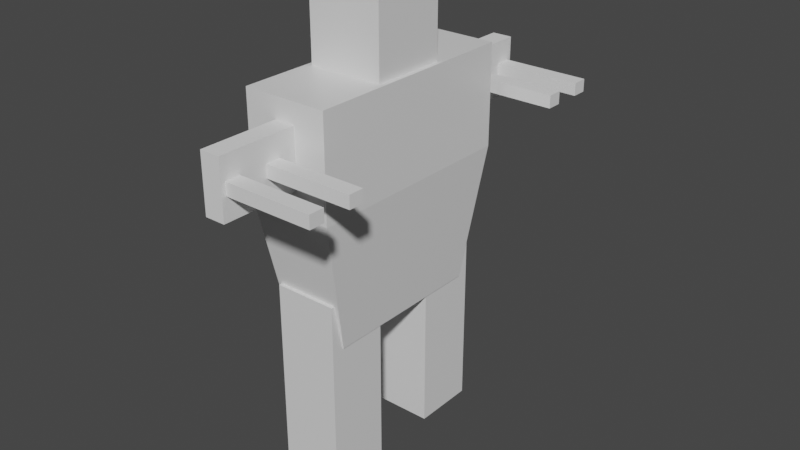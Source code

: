 # Source: model_robot_machone_gun.blend  (saved by Blender 2.91.10; exported with 4.5.12 LTS)
import bpy
from mathutils import Matrix  # noqa: F401  (used for matrix-valued properties, if any)

bpy.ops.wm.read_factory_settings(use_empty=True)
scene = bpy.context.scene
scene.name = 'Scene'

# ---- collections
col_collection = bpy.data.collections.new('Collection'); scene.collection.children.link(col_collection)

# ---- materials (node trees are filled in below, after node groups)
mat_material = bpy.data.materials.new('Material')
mat_material.alpha_threshold = 0.0
mat_material.use_transparent_shadow = False
mat_material.line_color = (0.0, 0.0, 0.0, 1.0)
mat_material_001 = bpy.data.materials.new('Material.001')
mat_material_001.alpha_threshold = 0.0
mat_material_001.use_transparent_shadow = False
mat_material_001.line_color = (0.0, 0.0, 0.0, 1.0)
mat_material_002 = bpy.data.materials.new('Material.002')
mat_material_002.alpha_threshold = 0.0
mat_material_002.use_transparent_shadow = False
mat_material_002.line_color = (0.0, 0.0, 0.0, 1.0)
mat_material_003 = bpy.data.materials.new('Material.003')
mat_material_003.alpha_threshold = 0.0
mat_material_003.use_transparent_shadow = False
mat_material_003.line_color = (0.0, 0.0, 0.0, 1.0)

# ---- material node trees
mat_material.use_nodes = True; mat_material.node_tree.nodes.clear()
_N = mat_material.node_tree.nodes; _L = mat_material.node_tree.links
n0 = _N.new('ShaderNodeOutputMaterial'); n0.name = 'Material Output'; n0.location = (300, 300)
n1 = _N.new('ShaderNodeBsdfPrincipled'); n1.name = 'Principled BSDF'; n1.location = (10, 300)
n1.distribution = 'GGX'
n1.subsurface_method = 'BURLEY'
n1.inputs[2].default_value = 0.4
n1.inputs[3].default_value = 1.45
n1.inputs[27].default_value = (0.0, 0.0, 0.0, 1.0)
n1.inputs[28].default_value = 1.0
_L.new(n1.outputs[0], n0.inputs[0])
n0.is_active_output = True
mat_material_001.use_nodes = True; mat_material_001.node_tree.nodes.clear()
_N = mat_material_001.node_tree.nodes; _L = mat_material_001.node_tree.links
n0 = _N.new('ShaderNodeOutputMaterial'); n0.name = 'Material Output'; n0.location = (300, 300)
n1 = _N.new('ShaderNodeBsdfPrincipled'); n1.name = 'Principled BSDF'; n1.location = (10, 300)
n1.distribution = 'GGX'
n1.subsurface_method = 'BURLEY'
n1.inputs[2].default_value = 0.4
n1.inputs[3].default_value = 1.45
n1.inputs[27].default_value = (0.0, 0.0, 0.0, 1.0)
n1.inputs[28].default_value = 1.0
_L.new(n1.outputs[0], n0.inputs[0])
n0.is_active_output = True
mat_material_002.use_nodes = True; mat_material_002.node_tree.nodes.clear()
_N = mat_material_002.node_tree.nodes; _L = mat_material_002.node_tree.links
n0 = _N.new('ShaderNodeOutputMaterial'); n0.name = 'Material Output'; n0.location = (300, 300)
n1 = _N.new('ShaderNodeBsdfPrincipled'); n1.name = 'Principled BSDF'; n1.location = (10, 300)
n1.distribution = 'GGX'
n1.subsurface_method = 'BURLEY'
n1.inputs[2].default_value = 0.4
n1.inputs[3].default_value = 1.45
n1.inputs[27].default_value = (0.0, 0.0, 0.0, 1.0)
n1.inputs[28].default_value = 1.0
_L.new(n1.outputs[0], n0.inputs[0])
n0.is_active_output = True
mat_material_003.use_nodes = True; mat_material_003.node_tree.nodes.clear()
_N = mat_material_003.node_tree.nodes; _L = mat_material_003.node_tree.links
n0 = _N.new('ShaderNodeOutputMaterial'); n0.name = 'Material Output'; n0.location = (300, 300)
n1 = _N.new('ShaderNodeBsdfPrincipled'); n1.name = 'Principled BSDF'; n1.location = (10, 300)
n1.distribution = 'GGX'
n1.subsurface_method = 'BURLEY'
n1.inputs[2].default_value = 0.4
n1.inputs[3].default_value = 1.45
n1.inputs[27].default_value = (0.0, 0.0, 0.0, 1.0)
n1.inputs[28].default_value = 1.0
_L.new(n1.outputs[0], n0.inputs[0])
n0.is_active_output = True

# ---- world
world_world = bpy.data.worlds.new('World'); scene.world = world_world
world_world.use_nodes = True; world_world.node_tree.nodes.clear()
_N = world_world.node_tree.nodes; _L = world_world.node_tree.links
n0 = _N.new('ShaderNodeOutputWorld'); n0.name = 'World Output'; n0.location = (300, 300)
n1 = _N.new('ShaderNodeBackground'); n1.name = 'Background'; n1.location = (10, 300)
n1.inputs[0].default_value = (0.05088, 0.05088, 0.05088, 1.0)
_L.new(n1.outputs[0], n0.inputs[0])
n0.is_active_output = True
world_world.color = (0.05088, 0.05088, 0.05088)
world_world.use_sun_shadow = False
world_world.sun_shadow_jitter_overblur = 0.0

# ---- meshes
me_cube = bpy.data.meshes.new('Cube')
me_cube.from_pydata([(0.1603, 0.1603, 0.4845), (0.1603, 0.1603, -0.4845), (0.1603, -0.1603, 0.4845), (0.1603, -0.1603, -0.4845), (-0.1603, 0.1603, 0.4845), (-0.1603, 0.1603, -0.4845), (-0.1603, -0.1603, 0.4845), (-0.1603, -0.1603, -0.4845), (0.1603, 0.8179, 0.4845), (0.1603, 0.8179, -0.4845), (0.1603, 0.4973, 0.4845), (0.1603, 0.4973, -0.4845), (-0.1603, 0.8179, 0.4845), (-0.1603, 0.8179, -0.4845), (-0.1603, 0.4973, 0.4845), (-0.1603, 0.4973, -0.4845), (0.2166, 0.8919, 1.434), (0.1643, 0.7563, 0.2458), (0.2166, -0.2306, 1.434), (0.1643, -0.09506, 0.2458), (-0.2166, 0.8919, 1.434), (-0.1643, 0.7563, 0.2458), (-0.2166, -0.2306, 1.434), (-0.1643, -0.09506, 0.2458), (0.2166, 0.8919, 0.9217), (-0.2166, -0.2306, 0.9217), (0.2166, -0.2306, 0.9217), (-0.2166, 0.8919, 0.9217), (0.1916, 0.5159, 1.869), (0.1916, 0.5159, 1.406), (0.1916, 0.1327, 1.869), (0.1916, 0.1327, 1.406), (-0.1916, 0.5159, 1.869), (-0.1916, 0.5159, 1.406), (-0.1916, 0.1327, 1.869), (-0.1916, 0.1327, 1.406)], [], [(0, 4, 6, 2), (3, 2, 6, 7), (7, 6, 4, 5), (5, 1, 3, 7), (1, 0, 2, 3), (5, 4, 0, 1), (8, 12, 14, 10), (11, 10, 14, 15), (15, 14, 12, 13), (13, 9, 11, 15), (9, 8, 10, 11), (13, 12, 8, 9), (16, 20, 22, 18), (26, 18, 22, 25), (25, 22, 20, 27), (21, 17, 19, 23), (24, 16, 18, 26), (27, 20, 16, 24), (21, 27, 24, 17), (17, 24, 26, 19), (23, 25, 27, 21), (19, 26, 25, 23), (28, 32, 34, 30), (31, 30, 34, 35), (35, 34, 32, 33), (33, 29, 31, 35), (29, 28, 30, 31), (33, 32, 28, 29)])
me_cube.polygons.foreach_set('material_index', [0, 0, 0, 0, 0, 0, 1, 1, 1, 1, 1, 1, 2, 2, 2, 2, 2, 2, 2, 2, 2, 2, 3, 3, 3, 3, 3, 3])
_uv = me_cube.uv_layers.new(name='UVMap')
_uv.uv.foreach_set('vector', [0.625, 0.5, 0.875, 0.5, 0.875, 0.75, 0.625, 0.75, 0.375, 0.75, 0.625, 0.75, 0.625, 1.0, 0.375, 1.0, 0.375, 0.0, 0.625, 0.0, 0.625, 0.25, 0.375, 0.25, 0.125, 0.5, 0.375, 0.5, 0.375, 0.75, 0.125, 0.75, 0.375, 0.5, 0.625, 0.5, 0.625, 0.75, 0.375, 0.75, 0.375, 0.25, 0.625, 0.25, 0.625, 0.5, 0.375, 0.5, 0.625, 0.5, 0.875, 0.5, 0.875, 0.75, 0.625, 0.75, 0.375, 0.75, 0.625, 0.75, 0.625, 1.0, 0.375, 1.0, 0.375, 0.0, 0.625, 0.0, 0.625, 0.25, 0.375, 0.25, 0.125, 0.5, 0.375, 0.5, 0.375, 0.75, 0.125, 0.75, 0.375, 0.5, 0.625, 0.5, 0.625, 0.75, 0.375, 0.75, 0.375, 0.25, 0.625, 0.25, 0.625, 0.5, 0.375, 0.5, 0.625, 0.5, 0.875, 0.5, 0.875, 0.75, 0.625, 0.75, 0.5172, 0.75, 0.625, 0.75, 0.625, 1.0, 0.5172, 1.0, 0.5172, 0.0, 0.625, 0.0, 0.625, 0.25, 0.5172, 0.25, 0.125, 0.5, 0.375, 0.5, 0.375, 0.75, 0.125, 0.75, 0.5172, 0.5, 0.625, 0.5, 0.625, 0.75, 0.5172, 0.75, 0.5172, 0.25, 0.625, 0.25, 0.625, 0.5, 0.5172, 0.5, 0.375, 0.25, 0.5172, 0.25, 0.5172, 0.5, 0.375, 0.5, 0.375, 0.5, 0.5172, 0.5, 0.5172, 0.75, 0.375, 0.75, 0.375, 0.0, 0.5172, 0.0, 0.5172, 0.25, 0.375, 0.25, 0.375, 0.75, 0.5172, 0.75, 0.5172, 1.0, 0.375, 1.0, 0.625, 0.5, 0.875, 0.5, 0.875, 0.75, 0.625, 0.75, 0.375, 0.75, 0.625, 0.75, 0.625, 1.0, 0.375, 1.0, 0.375, 0.0, 0.625, 0.0, 0.625, 0.25, 0.375, 0.25, 0.125, 0.5, 0.375, 0.5, 0.375, 0.75, 0.125, 0.75, 0.375, 0.5, 0.625, 0.5, 0.625, 0.75, 0.375, 0.75, 0.375, 0.25, 0.625, 0.25, 0.625, 0.5, 0.375, 0.5])
me_cube.materials.append(mat_material)
me_cube.materials.append(mat_material_001)
me_cube.materials.append(mat_material_002)
me_cube.materials.append(mat_material_003)
me_cube.use_remesh_preserve_volume = False
me_cube.use_remesh_preserve_attributes = False
me_cube.use_mirror_vertex_groups = False
me_cube.update()
me_cube_004 = bpy.data.meshes.new('Cube.004')
me_cube_004.from_pydata([(-0.05188, -0.9588, 1.042), (-0.05188, -0.9588, 1.33), (-0.05188, -0.4065, 1.042), (-0.05188, -0.4065, 1.33), (0.05188, -0.9588, 1.042), (0.05188, -0.9588, 1.33), (0.05188, -0.4065, 1.042), (0.05188, -0.4065, 1.33), (0.03603, -0.7212, 1.155), (0.03603, -0.7212, 1.218), (0.03603, -0.6441, 1.155), (0.03603, -0.6441, 1.218), (0.4949, -0.7212, 1.155), (0.4949, -0.7212, 1.218), (0.4949, -0.6441, 1.155), (0.4949, -0.6441, 1.218), (0.03603, -0.9361, 1.155), (0.03603, -0.9361, 1.218), (0.03603, -0.859, 1.155), (0.03603, -0.859, 1.218), (0.4949, -0.9361, 1.155), (0.4949, -0.9361, 1.218), (0.4949, -0.859, 1.155), (0.4949, -0.859, 1.218), (-0.05188, 0.9577, 1.042), (-0.05188, 0.9577, 1.33), (-0.05188, 0.4053, 1.042), (-0.05188, 0.4053, 1.33), (0.05188, 0.9577, 1.042), (0.05188, 0.9577, 1.33), (0.05188, 0.4053, 1.042), (0.05188, 0.4053, 1.33), (0.03603, 0.7201, 1.155), (0.03603, 0.7201, 1.218), (0.03603, 0.6429, 1.155), (0.03603, 0.6429, 1.218), (0.4949, 0.7201, 1.155), (0.4949, 0.7201, 1.218), (0.4949, 0.6429, 1.155), (0.4949, 0.6429, 1.218), (0.03603, 0.935, 1.155), (0.03603, 0.935, 1.218), (0.03603, 0.8578, 1.155), (0.03603, 0.8578, 1.218), (0.4949, 0.935, 1.155), (0.4949, 0.935, 1.218), (0.4949, 0.8578, 1.155), (0.4949, 0.8578, 1.218)], [], [(0, 1, 3, 2), (2, 3, 7, 6), (6, 7, 5, 4), (4, 5, 1, 0), (2, 6, 4, 0), (7, 3, 1, 5), (8, 9, 11, 10), (10, 11, 15, 14), (14, 15, 13, 12), (12, 13, 9, 8), (10, 14, 12, 8), (15, 11, 9, 13), (16, 17, 19, 18), (18, 19, 23, 22), (22, 23, 21, 20), (20, 21, 17, 16), (18, 22, 20, 16), (23, 19, 17, 21), (24, 26, 27, 25), (26, 30, 31, 27), (30, 28, 29, 31), (28, 24, 25, 29), (26, 24, 28, 30), (31, 29, 25, 27), (32, 34, 35, 33), (34, 38, 39, 35), (38, 36, 37, 39), (36, 32, 33, 37), (34, 32, 36, 38), (39, 37, 33, 35), (40, 42, 43, 41), (42, 46, 47, 43), (46, 44, 45, 47), (44, 40, 41, 45), (42, 40, 44, 46), (47, 45, 41, 43)])
_uv = me_cube_004.uv_layers.new(name='UVMap')
_uv.uv.foreach_set('vector', [0.375, 0.0, 0.625, 0.0, 0.625, 0.25, 0.375, 0.25, 0.375, 0.25, 0.625, 0.25, 0.625, 0.5, 0.375, 0.5, 0.375, 0.5, 0.625, 0.5, 0.625, 0.75, 0.375, 0.75, 0.375, 0.75, 0.625, 0.75, 0.625, 1.0, 0.375, 1.0, 0.125, 0.5, 0.375, 0.5, 0.375, 0.75, 0.125, 0.75, 0.625, 0.5, 0.875, 0.5, 0.875, 0.75, 0.625, 0.75, 0.375, 0.0, 0.625, 0.0, 0.625, 0.25, 0.375, 0.25, 0.375, 0.25, 0.625, 0.25, 0.625, 0.5, 0.375, 0.5, 0.375, 0.5, 0.625, 0.5, 0.625, 0.75, 0.375, 0.75, 0.375, 0.75, 0.625, 0.75, 0.625, 1.0, 0.375, 1.0, 0.125, 0.5, 0.375, 0.5, 0.375, 0.75, 0.125, 0.75, 0.625, 0.5, 0.875, 0.5, 0.875, 0.75, 0.625, 0.75, 0.375, 0.0, 0.625, 0.0, 0.625, 0.25, 0.375, 0.25, 0.375, 0.25, 0.625, 0.25, 0.625, 0.5, 0.375, 0.5, 0.375, 0.5, 0.625, 0.5, 0.625, 0.75, 0.375, 0.75, 0.375, 0.75, 0.625, 0.75, 0.625, 1.0, 0.375, 1.0, 0.125, 0.5, 0.375, 0.5, 0.375, 0.75, 0.125, 0.75, 0.625, 0.5, 0.875, 0.5, 0.875, 0.75, 0.625, 0.75, 0.375, 0.0, 0.375, 0.25, 0.625, 0.25, 0.625, 0.0, 0.375, 0.25, 0.375, 0.5, 0.625, 0.5, 0.625, 0.25, 0.375, 0.5, 0.375, 0.75, 0.625, 0.75, 0.625, 0.5, 0.375, 0.75, 0.375, 1.0, 0.625, 1.0, 0.625, 0.75, 0.125, 0.5, 0.125, 0.75, 0.375, 0.75, 0.375, 0.5, 0.625, 0.5, 0.625, 0.75, 0.875, 0.75, 0.875, 0.5, 0.375, 0.0, 0.375, 0.25, 0.625, 0.25, 0.625, 0.0, 0.375, 0.25, 0.375, 0.5, 0.625, 0.5, 0.625, 0.25, 0.375, 0.5, 0.375, 0.75, 0.625, 0.75, 0.625, 0.5, 0.375, 0.75, 0.375, 1.0, 0.625, 1.0, 0.625, 0.75, 0.125, 0.5, 0.125, 0.75, 0.375, 0.75, 0.375, 0.5, 0.625, 0.5, 0.625, 0.75, 0.875, 0.75, 0.875, 0.5, 0.375, 0.0, 0.375, 0.25, 0.625, 0.25, 0.625, 0.0, 0.375, 0.25, 0.375, 0.5, 0.625, 0.5, 0.625, 0.25, 0.375, 0.5, 0.375, 0.75, 0.625, 0.75, 0.625, 0.5, 0.375, 0.75, 0.375, 1.0, 0.625, 1.0, 0.625, 0.75, 0.125, 0.5, 0.125, 0.75, 0.375, 0.75, 0.375, 0.5, 0.625, 0.5, 0.625, 0.75, 0.875, 0.75, 0.875, 0.5])
me_cube_004.use_remesh_fix_poles = True
me_cube_004.use_remesh_preserve_attributes = False
me_cube_004.use_mirror_vertex_groups = False
me_cube_004.update()

# ---- objects
ob_cube = bpy.data.objects.new('Cube', me_cube)
ob_cube_001 = bpy.data.objects.new('Cube.001', me_cube_004)

# ---- transforms, parenting, visibility, modifiers, constraints
ob_cube.location = (0.0, -0.3285, 0.0)
ob_cube.lock_rotations_4d = False
ob_cube.empty_display_type = 'ARROWS'
ob_cube.lineart.crease_threshold = 0.0
ob_cube_001.location = (0.0, 0.0, 0.0)
ob_cube_001.lineart.crease_threshold = 0.0

# ---- collection membership
col_collection.objects.link(ob_cube)
col_collection.objects.link(ob_cube_001)

# ---- scene / render settings (as saved in the file)
scene.frame_start = 1; scene.frame_end = 250; scene.frame_set(1)
scene.render.engine = 'BLENDER_EEVEE_NEXT'
scene.cycles.use_denoising = False
scene.cycles.samples = 128
scene.cycles.sampling_pattern = 'TABULATED_SOBOL'
scene.cycles.use_adaptive_sampling = False
scene.cycles.use_light_tree = False
scene.view_settings.view_transform = 'Filmic'
bpy.context.view_layer.update()

# ---- added for rendering (the .blend has no active camera and no usable light): camera, sun
cam_auto = bpy.data.cameras.new('AutoCamera')
cam_auto.lens = 50.0
cam_auto.sensor_width = 36.0
cam_auto.clip_end = 1000.0
ob_auto_camera = bpy.data.objects.new('AutoCamera', cam_auto)
scene.collection.objects.link(ob_auto_camera)
ob_auto_camera.location = (3.02364, -3.46197, 2.99996)
ob_auto_camera.rotation_euler = (1.09748, -7.21219e-08, 0.694738)
scene.camera = ob_auto_camera
light_auto_sun = bpy.data.lights.new('AutoSun', 'SUN')
light_auto_sun.energy = 3.0
light_auto_sun.angle = 0.0523599
ob_auto_sun = bpy.data.objects.new('AutoSun', light_auto_sun)
scene.collection.objects.link(ob_auto_sun)
ob_auto_sun.rotation_euler = (0.872665, 0.174533, 0.523599)
bpy.context.view_layer.update()
